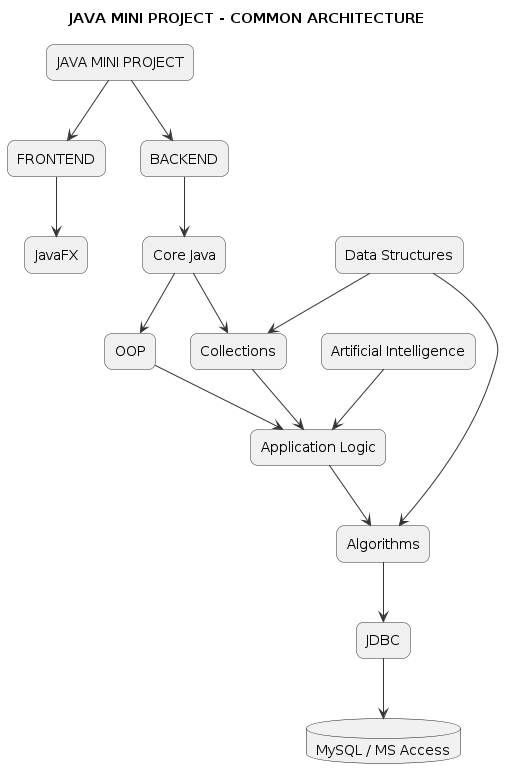

The diagram above was rendered by PlantUML. Its source (embedded in the PNG):
@startuml
title JAVA MINI PROJECT - COMMON ARCHITECTURE

skinparam rectangle {
  BackgroundColor #F0F0F0
  BorderColor #333333
  RoundCorner 15
}
skinparam ArrowColor #333333
skinparam defaultTextAlignment center

rectangle "JAVA MINI PROJECT" as Root

rectangle "FRONTEND" as Frontend
rectangle "BACKEND" as Backend

rectangle "JavaFX" as JavaFX

rectangle "Core Java" as CoreJava
rectangle "Data Structures" as DataStructures
rectangle "Artificial Intelligence" as ML

rectangle "OOP" as OOP
rectangle "Collections" as Collections

rectangle "Application Logic" as AppLogic

rectangle "Algorithms" as Algorithms

rectangle "JDBC" as JDBC

database "MySQL / MS Access" as DB

Root --> Frontend
Root --> Backend

Frontend --> JavaFX

Backend --> CoreJava

CoreJava --> OOP
CoreJava --> Collections
DataStructures --> Collections

ML --> AppLogic
OOP --> AppLogic
Collections --> AppLogic


AppLogic --> Algorithms
DataStructures --> Algorithms

Algorithms --> JDBC
JDBC --> DB
@enduml